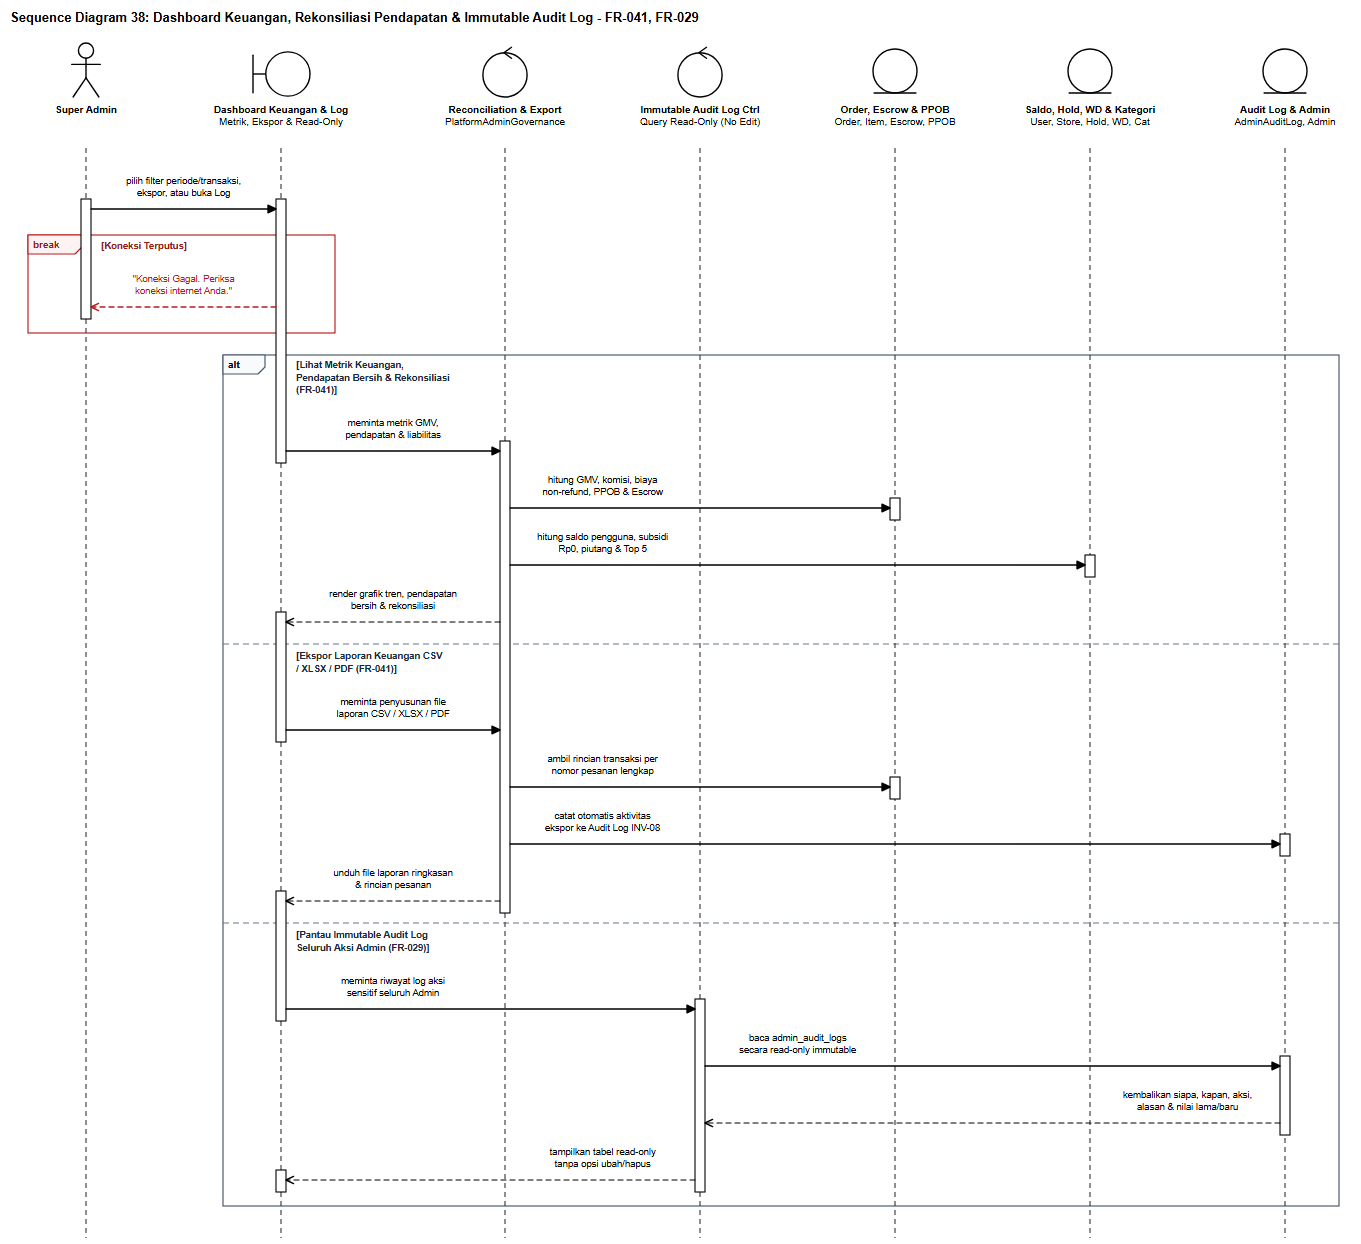

The diagram above was exported from draw.io. Its source (the exported page's mxGraphModel, read from the mxfile embedded in the PNG):
<mxGraphModel dx="1400" dy="1274" grid="1" gridSize="10" guides="1" tooltips="1" connect="1" arrows="1" fold="1" page="1" pageScale="1" pageWidth="1400" pageHeight="1274" background="#ffffff" math="0" shadow="0">
  <root>
    <mxCell id="0" />
    <mxCell id="1" parent="0" />
    <mxCell id="sd38_title" value="Sequence Diagram 38: Dashboard Keuangan, Rekonsiliasi Pendapatan &amp; Immutable Audit Log - FR-041, FR-029" style="text;html=1;align=left;verticalAlign=middle;resizable=0;points=[];autosize=1;strokeColor=none;fillColor=none;fontStyle=1;fontSize=13;fontFamily=Helvetica;fontColor=#000000;" vertex="1" parent="1">
      <mxGeometry x="24" y="16" width="753" height="24" as="geometry" />
    </mxCell>
    <mxCell id="sd38_frag_0" value="break" style="shape=umlFrame;whiteSpace=wrap;html=1;pointerEvents=0;recursiveResize=0;collapsible=0;dropTarget=0;width=54;height=19;fillColor=none;tabFillColor=#FEF2F2;strokeColor=#B91C1C;strokeWidth=1.15;fontColor=#991B1B;fontFamily=Helvetica;fontSize=10;fontStyle=1;" vertex="1" parent="1">
      <mxGeometry x="46" y="245" width="307" height="98" as="geometry" />
    </mxCell>
    <mxCell id="sd38_frag_1" value="alt" style="shape=umlFrame;whiteSpace=wrap;html=1;pointerEvents=0;recursiveResize=0;collapsible=0;dropTarget=0;width=42;height=19;fillColor=none;tabFillColor=#F8FAFC;strokeColor=#475569;strokeWidth=1.15;fontColor=#000000;fontFamily=Helvetica;fontSize=10;fontStyle=1;" vertex="1" parent="1">
      <mxGeometry x="241" y="365" width="1116" height="851" as="geometry" />
    </mxCell>
    <mxCell id="sd38_div_0" value="" style="line;strokeWidth=1;html=1;dashed=1;dashPattern=6 4;strokeColor=#64748B;perimeter=none;" vertex="1" parent="1">
      <mxGeometry x="241" y="649" width="1116" height="10" as="geometry" />
    </mxCell>
    <mxCell id="sd38_div_1" value="" style="line;strokeWidth=1;html=1;dashed=1;dashPattern=6 4;strokeColor=#64748B;perimeter=none;" vertex="1" parent="1">
      <mxGeometry x="241" y="928" width="1116" height="10" as="geometry" />
    </mxCell>
    <mxCell id="sd38_lf_0" value="&lt;b&gt;Super Admin&lt;/b&gt;" style="shape=umlActor;verticalLabelPosition=bottom;verticalAlign=top;align=center;html=1;outlineConnect=0;fillColor=#ffffff;strokeColor=#000000;strokeWidth=1.4;fontFamily=Helvetica;fontSize=10;fontColor=#000000;" vertex="1" parent="1">
      <mxGeometry x="87" y="52" width="34" height="56" as="geometry" />
    </mxCell>
    <mxCell id="sd38_stem_0" value="" style="line;strokeWidth=1.1;direction=south;html=1;dashed=1;dashPattern=5 4;strokeColor=#333333;perimeter=none;" vertex="1" parent="1">
      <mxGeometry x="99" y="158" width="10" height="1090" as="geometry" />
    </mxCell>
    <mxCell id="sd38_lf_1" value="&lt;b&gt;Dashboard Keuangan &amp; Log&lt;/b&gt;&lt;br&gt;Metrik, Ekspor &amp; Read-Only" style="shape=umlBoundary;verticalLabelPosition=bottom;verticalAlign=top;align=center;html=1;outlineConnect=0;fillColor=#ffffff;strokeColor=#000000;strokeWidth=1.4;fontFamily=Helvetica;fontSize=10;fontColor=#000000;" vertex="1" parent="1">
      <mxGeometry x="269" y="60" width="60" height="48" as="geometry" />
    </mxCell>
    <mxCell id="sd38_stem_1" value="" style="line;strokeWidth=1.1;direction=south;html=1;dashed=1;dashPattern=5 4;strokeColor=#333333;perimeter=none;" vertex="1" parent="1">
      <mxGeometry x="294" y="158" width="10" height="1090" as="geometry" />
    </mxCell>
    <mxCell id="sd38_lf_2" value="&lt;b&gt;Reconciliation &amp; Export&lt;/b&gt;&lt;br&gt;PlatformAdminGovernance" style="shape=umlControl;verticalLabelPosition=bottom;verticalAlign=top;align=center;html=1;outlineConnect=0;fillColor=#ffffff;strokeColor=#000000;strokeWidth=1.4;fontFamily=Helvetica;fontSize=10;fontColor=#000000;" vertex="1" parent="1">
      <mxGeometry x="499" y="52" width="48" height="56" as="geometry" />
    </mxCell>
    <mxCell id="sd38_stem_2" value="" style="line;strokeWidth=1.1;direction=south;html=1;dashed=1;dashPattern=5 4;strokeColor=#333333;perimeter=none;" vertex="1" parent="1">
      <mxGeometry x="518" y="158" width="10" height="1090" as="geometry" />
    </mxCell>
    <mxCell id="sd38_lf_3" value="&lt;b&gt;Immutable Audit Log Ctrl&lt;/b&gt;&lt;br&gt;Query Read-Only (No Edit)" style="shape=umlControl;verticalLabelPosition=bottom;verticalAlign=top;align=center;html=1;outlineConnect=0;fillColor=#ffffff;strokeColor=#000000;strokeWidth=1.4;fontFamily=Helvetica;fontSize=10;fontColor=#000000;" vertex="1" parent="1">
      <mxGeometry x="694" y="52" width="48" height="56" as="geometry" />
    </mxCell>
    <mxCell id="sd38_stem_3" value="" style="line;strokeWidth=1.1;direction=south;html=1;dashed=1;dashPattern=5 4;strokeColor=#333333;perimeter=none;" vertex="1" parent="1">
      <mxGeometry x="713" y="158" width="10" height="1090" as="geometry" />
    </mxCell>
    <mxCell id="sd38_lf_4" value="&lt;b&gt;Order, Escrow &amp; PPOB&lt;/b&gt;&lt;br&gt;Order, Item, Escrow, PPOB" style="shape=umlEntity;verticalLabelPosition=bottom;verticalAlign=top;align=center;html=1;outlineConnect=0;fillColor=#ffffff;strokeColor=#000000;strokeWidth=1.4;fontFamily=Helvetica;fontSize=10;fontColor=#000000;" vertex="1" parent="1">
      <mxGeometry x="889" y="58" width="48" height="50" as="geometry" />
    </mxCell>
    <mxCell id="sd38_stem_4" value="" style="line;strokeWidth=1.1;direction=south;html=1;dashed=1;dashPattern=5 4;strokeColor=#333333;perimeter=none;" vertex="1" parent="1">
      <mxGeometry x="908" y="158" width="10" height="1090" as="geometry" />
    </mxCell>
    <mxCell id="sd38_lf_5" value="&lt;b&gt;Saldo, Hold, WD &amp; Kategori&lt;/b&gt;&lt;br&gt;User, Store, Hold, WD, Cat" style="shape=umlEntity;verticalLabelPosition=bottom;verticalAlign=top;align=center;html=1;outlineConnect=0;fillColor=#ffffff;strokeColor=#000000;strokeWidth=1.4;fontFamily=Helvetica;fontSize=10;fontColor=#000000;" vertex="1" parent="1">
      <mxGeometry x="1084" y="58" width="48" height="50" as="geometry" />
    </mxCell>
    <mxCell id="sd38_stem_5" value="" style="line;strokeWidth=1.1;direction=south;html=1;dashed=1;dashPattern=5 4;strokeColor=#333333;perimeter=none;" vertex="1" parent="1">
      <mxGeometry x="1103" y="158" width="10" height="1090" as="geometry" />
    </mxCell>
    <mxCell id="sd38_lf_6" value="&lt;b&gt;Audit Log &amp; Admin&lt;/b&gt;&lt;br&gt;AdminAuditLog, Admin" style="shape=umlEntity;verticalLabelPosition=bottom;verticalAlign=top;align=center;html=1;outlineConnect=0;fillColor=#ffffff;strokeColor=#000000;strokeWidth=1.4;fontFamily=Helvetica;fontSize=10;fontColor=#000000;" vertex="1" parent="1">
      <mxGeometry x="1279" y="58" width="48" height="50" as="geometry" />
    </mxCell>
    <mxCell id="sd38_stem_6" value="" style="line;strokeWidth=1.1;direction=south;html=1;dashed=1;dashPattern=5 4;strokeColor=#333333;perimeter=none;" vertex="1" parent="1">
      <mxGeometry x="1298" y="158" width="10" height="1090" as="geometry" />
    </mxCell>
    <mxCell id="sd38_act_0" value="" style="rounded=0;whiteSpace=wrap;html=1;fillColor=#ffffff;strokeColor=#000000;strokeWidth=1.1;" vertex="1" parent="1">
      <mxGeometry x="99" y="209" width="10" height="120" as="geometry" />
    </mxCell>
    <mxCell id="sd38_act_1" value="" style="rounded=0;whiteSpace=wrap;html=1;fillColor=#ffffff;strokeColor=#000000;strokeWidth=1.1;" vertex="1" parent="1">
      <mxGeometry x="294" y="209" width="10" height="264" as="geometry" />
    </mxCell>
    <mxCell id="sd38_act_2" value="" style="rounded=0;whiteSpace=wrap;html=1;fillColor=#ffffff;strokeColor=#000000;strokeWidth=1.1;" vertex="1" parent="1">
      <mxGeometry x="294" y="622" width="10" height="130" as="geometry" />
    </mxCell>
    <mxCell id="sd38_act_3" value="" style="rounded=0;whiteSpace=wrap;html=1;fillColor=#ffffff;strokeColor=#000000;strokeWidth=1.1;" vertex="1" parent="1">
      <mxGeometry x="294" y="901" width="10" height="130" as="geometry" />
    </mxCell>
    <mxCell id="sd38_act_4" value="" style="rounded=0;whiteSpace=wrap;html=1;fillColor=#ffffff;strokeColor=#000000;strokeWidth=1.1;" vertex="1" parent="1">
      <mxGeometry x="294" y="1180" width="10" height="22" as="geometry" />
    </mxCell>
    <mxCell id="sd38_act_5" value="" style="rounded=0;whiteSpace=wrap;html=1;fillColor=#ffffff;strokeColor=#000000;strokeWidth=1.1;" vertex="1" parent="1">
      <mxGeometry x="518" y="451" width="10" height="472" as="geometry" />
    </mxCell>
    <mxCell id="sd38_act_6" value="" style="rounded=0;whiteSpace=wrap;html=1;fillColor=#ffffff;strokeColor=#000000;strokeWidth=1.1;" vertex="1" parent="1">
      <mxGeometry x="713" y="1009" width="10" height="193" as="geometry" />
    </mxCell>
    <mxCell id="sd38_act_7" value="" style="rounded=0;whiteSpace=wrap;html=1;fillColor=#ffffff;strokeColor=#000000;strokeWidth=1.1;" vertex="1" parent="1">
      <mxGeometry x="908" y="508" width="10" height="22" as="geometry" />
    </mxCell>
    <mxCell id="sd38_act_8" value="" style="rounded=0;whiteSpace=wrap;html=1;fillColor=#ffffff;strokeColor=#000000;strokeWidth=1.1;" vertex="1" parent="1">
      <mxGeometry x="908" y="787" width="10" height="22" as="geometry" />
    </mxCell>
    <mxCell id="sd38_act_9" value="" style="rounded=0;whiteSpace=wrap;html=1;fillColor=#ffffff;strokeColor=#000000;strokeWidth=1.1;" vertex="1" parent="1">
      <mxGeometry x="1103" y="565" width="10" height="22" as="geometry" />
    </mxCell>
    <mxCell id="sd38_act_10" value="" style="rounded=0;whiteSpace=wrap;html=1;fillColor=#ffffff;strokeColor=#000000;strokeWidth=1.1;" vertex="1" parent="1">
      <mxGeometry x="1298" y="844" width="10" height="22" as="geometry" />
    </mxCell>
    <mxCell id="sd38_act_11" value="" style="rounded=0;whiteSpace=wrap;html=1;fillColor=#ffffff;strokeColor=#000000;strokeWidth=1.1;" vertex="1" parent="1">
      <mxGeometry x="1298" y="1066" width="10" height="79" as="geometry" />
    </mxCell>
    <mxCell id="sd38_guard_0" value="[Koneksi Terputus]" style="text;html=1;align=left;verticalAlign=middle;resizable=0;points=[];autosize=1;strokeColor=none;fillColor=#ffffff;fontStyle=1;fontSize=9.5;fontFamily=Helvetica;fontColor=#991B1B;spacingLeft=3;spacingRight=3;" vertex="1" parent="1">
      <mxGeometry x="116" y="248" width="108" height="16" as="geometry" />
    </mxCell>
    <mxCell id="sd38_guard_1" value="[Lihat Metrik Keuangan,&lt;br&gt;Pendapatan Bersih &amp; Rekonsiliasi&lt;br&gt;(FR-041)]" style="text;html=1;align=left;verticalAlign=middle;resizable=0;points=[];autosize=1;strokeColor=none;fillColor=#ffffff;fontStyle=1;fontSize=9.5;fontFamily=Helvetica;fontColor=#1E293B;spacingLeft=3;spacingRight=3;" vertex="1" parent="1">
      <mxGeometry x="311" y="368" width="177" height="40" as="geometry" />
    </mxCell>
    <mxCell id="sd38_guard_2" value="[Ekspor Laporan Keuangan CSV&lt;br&gt;/ XLSX / PDF (FR-041)]" style="text;html=1;align=left;verticalAlign=middle;resizable=0;points=[];autosize=1;strokeColor=none;fillColor=#ffffff;fontStyle=1;fontSize=9.5;fontFamily=Helvetica;fontColor=#1E293B;spacingLeft=3;spacingRight=3;" vertex="1" parent="1">
      <mxGeometry x="311" y="659" width="168" height="28" as="geometry" />
    </mxCell>
    <mxCell id="sd38_guard_3" value="[Pantau Immutable Audit Log&lt;br&gt;Seluruh Aksi Admin (FR-029)]" style="text;html=1;align=left;verticalAlign=middle;resizable=0;points=[];autosize=1;strokeColor=none;fillColor=#ffffff;fontStyle=1;fontSize=9.5;fontFamily=Helvetica;fontColor=#1E293B;spacingLeft=3;spacingRight=3;" vertex="1" parent="1">
      <mxGeometry x="311" y="938" width="159" height="28" as="geometry" />
    </mxCell>
    <mxCell id="sd38_msg_1" value="pilih filter periode/transaksi,&lt;br&gt;ekspor, atau buka Log" style="html=1;fontFamily=Helvetica;fontSize=9.5;rounded=1;arcSize=6;labelBackgroundColor=#ffffff;endArrow=block;endFill=1;endSize=8;strokeColor=#000000;fontColor=#000000;strokeWidth=1.3;" edge="1" parent="1">
      <mxGeometry x="0" relative="1" as="geometry">
        <mxPoint x="109" y="219" as="sourcePoint" />
        <mxPoint x="294" y="219" as="targetPoint" />
        <mxPoint x="0" y="-22" as="offset" />
      </mxGeometry>
    </mxCell>
    <mxCell id="sd38_msg_2" value="&quot;Koneksi Gagal. Periksa&lt;br&gt;koneksi internet Anda.&quot;" style="html=1;fontFamily=Helvetica;fontSize=9.5;rounded=1;arcSize=6;labelBackgroundColor=#ffffff;endArrow=open;endFill=0;endSize=8;dashed=1;dashPattern=5 4;strokeColor=#B91C1C;fontColor=#B91C1C;strokeWidth=1.3;" edge="1" parent="1">
      <mxGeometry x="0" relative="1" as="geometry">
        <mxPoint x="294" y="317" as="sourcePoint" />
        <mxPoint x="109" y="317" as="targetPoint" />
        <mxPoint x="0" y="-22" as="offset" />
      </mxGeometry>
    </mxCell>
    <mxCell id="sd38_msg_3" value="meminta metrik GMV,&lt;br&gt;pendapatan &amp; liabilitas" style="html=1;fontFamily=Helvetica;fontSize=9.5;rounded=1;arcSize=6;labelBackgroundColor=#ffffff;endArrow=block;endFill=1;endSize=8;strokeColor=#000000;fontColor=#000000;strokeWidth=1.3;" edge="1" parent="1">
      <mxGeometry x="0" relative="1" as="geometry">
        <mxPoint x="304" y="461" as="sourcePoint" />
        <mxPoint x="518" y="461" as="targetPoint" />
        <mxPoint x="0" y="-22" as="offset" />
      </mxGeometry>
    </mxCell>
    <mxCell id="sd38_msg_4" value="hitung GMV, komisi, biaya&lt;br&gt;non-refund, PPOB &amp; Escrow" style="html=1;fontFamily=Helvetica;fontSize=9.5;rounded=1;arcSize=6;labelBackgroundColor=#ffffff;endArrow=block;endFill=1;endSize=8;strokeColor=#000000;fontColor=#000000;strokeWidth=1.3;" edge="1" parent="1">
      <mxGeometry x="-0.513" relative="1" as="geometry">
        <mxPoint x="528" y="518" as="sourcePoint" />
        <mxPoint x="908" y="518" as="targetPoint" />
        <mxPoint x="0" y="-22" as="offset" />
      </mxGeometry>
    </mxCell>
    <mxCell id="sd38_msg_5" value="hitung saldo pengguna, subsidi&lt;br&gt;Rp0, piutang &amp; Top 5" style="html=1;fontFamily=Helvetica;fontSize=9.5;rounded=1;arcSize=6;labelBackgroundColor=#ffffff;endArrow=block;endFill=1;endSize=8;strokeColor=#000000;fontColor=#000000;strokeWidth=1.3;" edge="1" parent="1">
      <mxGeometry x="-0.678" relative="1" as="geometry">
        <mxPoint x="528" y="575" as="sourcePoint" />
        <mxPoint x="1103" y="575" as="targetPoint" />
        <mxPoint x="0" y="-22" as="offset" />
      </mxGeometry>
    </mxCell>
    <mxCell id="sd38_msg_6" value="render grafik tren, pendapatan&lt;br&gt;bersih &amp; rekonsiliasi" style="html=1;fontFamily=Helvetica;fontSize=9.5;rounded=1;arcSize=6;labelBackgroundColor=#ffffff;endArrow=open;endFill=0;endSize=8;dashed=1;dashPattern=5 4;strokeColor=#000000;fontColor=#000000;strokeWidth=1.2;" edge="1" parent="1">
      <mxGeometry x="0" relative="1" as="geometry">
        <mxPoint x="518" y="632" as="sourcePoint" />
        <mxPoint x="304" y="632" as="targetPoint" />
        <mxPoint x="0" y="-22" as="offset" />
      </mxGeometry>
    </mxCell>
    <mxCell id="sd38_msg_7" value="meminta penyusunan file&lt;br&gt;laporan CSV / XLSX / PDF" style="html=1;fontFamily=Helvetica;fontSize=9.5;rounded=1;arcSize=6;labelBackgroundColor=#ffffff;endArrow=block;endFill=1;endSize=8;strokeColor=#000000;fontColor=#000000;strokeWidth=1.3;" edge="1" parent="1">
      <mxGeometry x="0" relative="1" as="geometry">
        <mxPoint x="304" y="740" as="sourcePoint" />
        <mxPoint x="518" y="740" as="targetPoint" />
        <mxPoint x="0" y="-22" as="offset" />
      </mxGeometry>
    </mxCell>
    <mxCell id="sd38_msg_8" value="ambil rincian transaksi per&lt;br&gt;nomor pesanan lengkap" style="html=1;fontFamily=Helvetica;fontSize=9.5;rounded=1;arcSize=6;labelBackgroundColor=#ffffff;endArrow=block;endFill=1;endSize=8;strokeColor=#000000;fontColor=#000000;strokeWidth=1.3;" edge="1" parent="1">
      <mxGeometry x="-0.513" relative="1" as="geometry">
        <mxPoint x="528" y="797" as="sourcePoint" />
        <mxPoint x="908" y="797" as="targetPoint" />
        <mxPoint x="0" y="-22" as="offset" />
      </mxGeometry>
    </mxCell>
    <mxCell id="sd38_msg_9" value="catat otomatis aktivitas&lt;br&gt;ekspor ke Audit Log INV-08" style="html=1;fontFamily=Helvetica;fontSize=9.5;rounded=1;arcSize=6;labelBackgroundColor=#ffffff;endArrow=block;endFill=1;endSize=8;strokeColor=#000000;fontColor=#000000;strokeWidth=1.3;" edge="1" parent="1">
      <mxGeometry x="-0.76" relative="1" as="geometry">
        <mxPoint x="528" y="854" as="sourcePoint" />
        <mxPoint x="1298" y="854" as="targetPoint" />
        <mxPoint x="0" y="-22" as="offset" />
      </mxGeometry>
    </mxCell>
    <mxCell id="sd38_msg_10" value="unduh file laporan ringkasan&lt;br&gt;&amp; rincian pesanan" style="html=1;fontFamily=Helvetica;fontSize=9.5;rounded=1;arcSize=6;labelBackgroundColor=#ffffff;endArrow=open;endFill=0;endSize=8;dashed=1;dashPattern=5 4;strokeColor=#000000;fontColor=#000000;strokeWidth=1.2;" edge="1" parent="1">
      <mxGeometry x="0" relative="1" as="geometry">
        <mxPoint x="518" y="911" as="sourcePoint" />
        <mxPoint x="304" y="911" as="targetPoint" />
        <mxPoint x="0" y="-22" as="offset" />
      </mxGeometry>
    </mxCell>
    <mxCell id="sd38_msg_11" value="meminta riwayat log aksi&lt;br&gt;sensitif seluruh Admin" style="html=1;fontFamily=Helvetica;fontSize=9.5;rounded=1;arcSize=6;labelBackgroundColor=#ffffff;endArrow=block;endFill=1;endSize=8;strokeColor=#000000;fontColor=#000000;strokeWidth=1.3;" edge="1" parent="1">
      <mxGeometry x="-0.477" relative="1" as="geometry">
        <mxPoint x="304" y="1019" as="sourcePoint" />
        <mxPoint x="713" y="1019" as="targetPoint" />
        <mxPoint x="0" y="-22" as="offset" />
      </mxGeometry>
    </mxCell>
    <mxCell id="sd38_msg_12" value="baca admin_audit_logs&lt;br&gt;secara read-only immutable" style="html=1;fontFamily=Helvetica;fontSize=9.5;rounded=1;arcSize=6;labelBackgroundColor=#ffffff;endArrow=block;endFill=1;endSize=8;strokeColor=#000000;fontColor=#000000;strokeWidth=1.3;" edge="1" parent="1">
      <mxGeometry x="-0.678" relative="1" as="geometry">
        <mxPoint x="723" y="1076" as="sourcePoint" />
        <mxPoint x="1298" y="1076" as="targetPoint" />
        <mxPoint x="0" y="-22" as="offset" />
      </mxGeometry>
    </mxCell>
    <mxCell id="sd38_msg_13" value="kembalikan siapa, kapan, aksi,&lt;br&gt;alasan &amp; nilai lama/baru" style="html=1;fontFamily=Helvetica;fontSize=9.5;rounded=1;arcSize=6;labelBackgroundColor=#ffffff;endArrow=open;endFill=0;endSize=8;dashed=1;dashPattern=5 4;strokeColor=#000000;fontColor=#000000;strokeWidth=1.2;" edge="1" parent="1">
      <mxGeometry x="-0.678" relative="1" as="geometry">
        <mxPoint x="1298" y="1133" as="sourcePoint" />
        <mxPoint x="723" y="1133" as="targetPoint" />
        <mxPoint x="0" y="-22" as="offset" />
      </mxGeometry>
    </mxCell>
    <mxCell id="sd38_msg_14" value="tampilkan tabel read-only&lt;br&gt;tanpa opsi ubah/hapus" style="html=1;fontFamily=Helvetica;fontSize=9.5;rounded=1;arcSize=6;labelBackgroundColor=#ffffff;endArrow=open;endFill=0;endSize=8;dashed=1;dashPattern=5 4;strokeColor=#000000;fontColor=#000000;strokeWidth=1.2;" edge="1" parent="1">
      <mxGeometry x="-0.548" relative="1" as="geometry">
        <mxPoint x="713" y="1190" as="sourcePoint" />
        <mxPoint x="304" y="1190" as="targetPoint" />
        <mxPoint x="0" y="-22" as="offset" />
      </mxGeometry>
    </mxCell>
  </root>
</mxGraphModel>